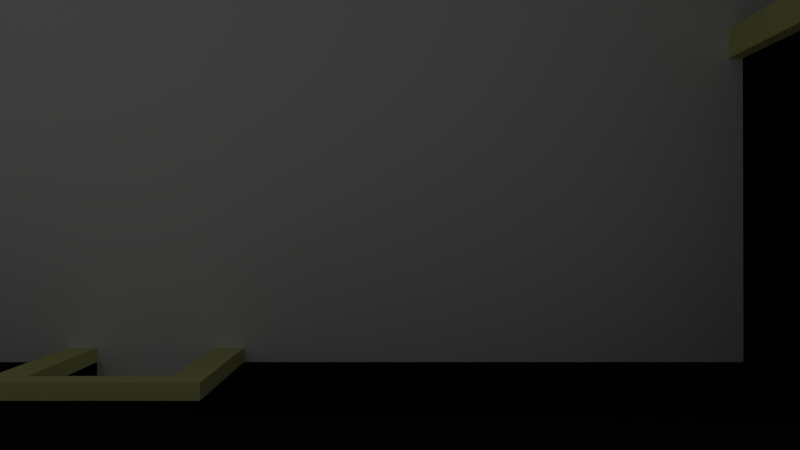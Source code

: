 # Source: room.blend  (saved by Blender 2.76.0; exported with 4.5.12 LTS)
import bpy
from mathutils import Matrix  # noqa: F401  (used for matrix-valued properties, if any)

bpy.ops.wm.read_factory_settings(use_empty=True)
scene = bpy.context.scene
scene.name = 'Scene'

# ---- collections
col_collection_1 = bpy.data.collections.new('Collection 1'); scene.collection.children.link(col_collection_1)

# ---- materials (node trees are filled in below, after node groups)
mat_wall = bpy.data.materials.new('wall')
mat_wall.alpha_threshold = 0.0
mat_wall.use_transparent_shadow = False
mat_wall.diffuse_color = (0.01033, 0.01033, 0.01033, 1.0)
mat_wall.specular_color = (0.01033, 0.01033, 0.01033)
mat_wall.roughness = 0.5
mat_ground = bpy.data.materials.new('ground')
mat_ground.alpha_threshold = 0.0
mat_ground.use_transparent_shadow = False
mat_ground.diffuse_color = (0.9, 0.9, 0.9, 1.0)
mat_ground.roughness = 0.5
mat_wall_decored = bpy.data.materials.new('wall-decored')
mat_wall_decored.alpha_threshold = 0.0
mat_wall_decored.use_transparent_shadow = False
mat_wall_decored.diffuse_color = (0.01033, 0.01033, 0.01033, 1.0)
mat_wall_decored.specular_color = (0.01033, 0.01033, 0.01033)
mat_wall_decored.roughness = 0.5
mat_door = bpy.data.materials.new('door')
mat_door.alpha_threshold = 0.0
mat_door.use_transparent_shadow = False
mat_door.diffuse_color = (0.7861, 0.8, 0.3226, 1.0)
mat_door.roughness = 0.5

# ---- material node trees

# ---- world
world_world = bpy.data.worlds.new('World'); scene.world = world_world
world_world.color = (0.05088, 0.05088, 0.05088)
world_world.use_sun_shadow = False
world_world.sun_shadow_jitter_overblur = 0.0
world_world.cycles.sampling_method = 'MANUAL'
world_world.cycles.sample_map_resolution = 256

# ---- cameras
cam_camera = bpy.data.cameras.new('Camera')
cam_camera.clip_end = 100.0
cam_camera.lens = 35.0
cam_camera.sensor_width = 32.0
cam_camera.sensor_height = 18.0
cam_camera.ortho_scale = 7.314
cam_camera.dof.focus_distance = 0.0
cam_camera.dof.aperture_fstop = 128.0

# ---- lights
light_point = bpy.data.lights.new('Point', 'POINT')
light_point.transmission_factor = 0.0
light_point.energy = 100.0
light_point.shadow_buffer_clip_start = 0.5
light_point.shadow_soft_size = 0.1
light_point.shadow_maximum_resolution = 0.006
light_point.use_absolute_resolution = True
light_point.cycles.use_multiple_importance_sampling = False

# ---- meshes
me_plane = bpy.data.meshes.new('Plane')
me_plane.from_pydata([(-18.0, -12.0, 8.0), (18.0, -12.0, 8.0), (-18.0, 12.0, 0.0), (18.0, 12.0, 0.0), (18.0, -12.0, 0.0), (18.0, 12.0, 8.0), (-18.0, -12.0, 0.0), (-18.0, 12.0, 8.0), (-1.8, 12.0, 5.0), (-1.8, 12.0, 0.0), (1.8, 12.0, 0.0), (1.8, 12.0, 5.0), (-2.7, 12.0, 8.0), (2.7, 12.0, 8.0), (-2.7, 12.0, 0.0), (-2.7, 12.0, 5.0), (2.7, 12.0, 0.0), (2.7, 12.0, 5.0), (-2.7, 12.0, 5.9), (2.7, 12.0, 5.9), (-1.8, 11.56, 5.0), (-1.8, 11.56, 0.0), (1.8, 11.56, 0.0), (1.8, 11.56, 5.0), (-2.7, 11.56, 0.0), (-2.7, 11.56, 5.0), (2.7, 11.56, 0.0), (2.7, 11.56, 5.0), (-2.7, 11.56, 5.9), (2.7, 11.56, 5.9), (-1.8, -12.0, 5.0), (-1.8, -12.0, 0.0), (1.8, -12.0, 0.0), (1.8, -12.0, 5.0), (-2.7, -12.0, 8.0), (2.7, -12.0, 8.0), (-2.7, -12.0, 0.0), (-2.7, -12.0, 5.0), (2.7, -12.0, 0.0), (2.7, -12.0, 5.0), (-2.7, -12.0, 5.9), (2.7, -12.0, 5.9), (-1.8, -11.56, 5.0), (-1.8, -11.56, 0.0), (1.8, -11.56, 0.0), (1.8, -11.56, 5.0), (-2.7, -11.56, 0.0), (-2.7, -11.56, 5.0), (2.7, -11.56, 0.0), (2.7, -11.56, 5.0), (-2.7, -11.56, 5.9), (2.7, -11.56, 5.9), (-17.98, -1.8, 5.0), (-17.98, -1.8, 0.0), (-17.98, 1.8, 0.0), (-17.98, 1.8, 5.0), (-17.98, -2.7, 8.0), (-17.98, 2.7, 8.0), (-17.98, -2.7, 0.0), (-17.98, -2.7, 5.0), (-17.98, 2.7, 0.0), (-17.98, 2.7, 5.0), (-17.98, -2.7, 5.9), (-17.98, 2.7, 5.9), (-17.54, -1.8, 5.0), (-17.54, -1.8, 0.0), (-17.54, 1.8, 0.0), (-17.54, 1.8, 5.0), (-17.54, -2.7, 0.0), (-17.54, -2.7, 5.0), (-17.54, 2.7, 0.0), (-17.54, 2.7, 5.0), (-17.54, -2.7, 5.9), (-17.54, 2.7, 5.9), (17.98, -1.8, 5.0), (17.98, -1.8, 0.0), (17.98, 1.8, 0.0), (17.98, 1.8, 5.0), (17.98, -2.7, 8.0), (17.98, 2.7, 8.0), (17.98, -2.7, 0.0), (17.98, -2.7, 5.0), (17.98, 2.7, 0.0), (17.98, 2.7, 5.0), (17.98, -2.7, 5.9), (17.98, 2.7, 5.9), (17.54, -1.8, 5.0), (17.54, -1.8, 0.0), (17.54, 1.8, 0.0), (17.54, 1.8, 5.0), (17.54, -2.7, 0.0), (17.54, -2.7, 5.0), (17.54, 2.7, 0.0), (17.54, 2.7, 5.0), (17.54, -2.7, 5.9), (17.54, 2.7, 5.9), (21.01, -12.0, 8.0), (21.01, 12.0, 8.0), (20.99, -2.7, 8.0), (20.99, 2.7, 8.0), (-21.01, -12.0, 8.0), (-21.01, 12.0, 8.0), (-20.99, -2.7, 8.0), (-20.99, 2.7, 8.0), (-21.0, -1.8, 5.0), (-21.0, -1.8, 0.0), (-21.0, 1.8, 0.0), (-21.0, 1.8, 5.0), (21.0, -1.8, 5.0), (21.0, -1.8, 0.0), (21.0, 1.8, 0.0), (21.0, 1.8, 5.0), (18.0, 15.0, 8.0), (-18.0, 15.0, 8.0), (-2.7, 15.0, 8.0), (2.7, 15.0, 8.0), (21.01, 15.0, 8.0), (-21.01, 15.0, 8.0), (-18.0, -15.0, 8.0), (18.0, -15.0, 8.0), (-2.7, -15.0, 8.0), (2.7, -15.0, 8.0), (21.01, -15.0, 8.0), (-21.01, -15.0, 8.0), (-1.8, -15.0, 5.0), (-1.8, -15.0, 0.0), (1.8, -15.0, 0.0), (1.8, -15.0, 5.0), (-1.8, 12.0, 5.0), (-1.8, 12.0, 0.0), (1.8, 12.0, 0.0), (1.8, 12.0, 5.0), (-1.8, 15.0, 5.0), (-1.8, 15.0, 0.0), (1.8, 15.0, 0.0), (1.8, 15.0, 5.0)], [], [(41, 51, 50, 40), (33, 45, 44, 32), (37, 47, 46, 36), (19, 18, 28, 29), (15, 14, 24, 25), (11, 10, 22, 23), (16, 13, 19, 17), (13, 12, 18, 19), (27, 29, 28, 25, 20, 23), (21, 20, 25, 24), (23, 22, 26, 27), (9, 8, 20, 21), (18, 15, 25, 28), (8, 11, 23, 20), (35, 41, 40, 34), (49, 45, 42, 47, 50, 51), (43, 46, 47, 42), (45, 49, 48, 44), (31, 43, 42, 30), (40, 50, 47, 37), (38, 48, 49, 39), (39, 49, 51, 41), (30, 42, 45, 33), (63, 62, 72, 73), (59, 58, 68, 69), (55, 54, 66, 67), (57, 56, 62, 63), (71, 73, 72, 69, 64, 67), (65, 64, 69, 68), (67, 66, 70, 71), (53, 52, 64, 65), (62, 59, 69, 72), (60, 61, 71, 70), (61, 63, 73, 71), (52, 64, 67, 55), (61, 63, 57, 60), (17, 19, 29, 27), (27, 26, 16, 17), (10, 9, 14, 2, 60, 54, 53, 58, 6, 36, 31, 32, 38, 4, 75, 76, 82, 3, 16), (85, 95, 94, 84), (81, 91, 90, 80), (77, 89, 88, 76), (79, 85, 84, 78), (93, 89, 86, 91, 94, 95), (87, 90, 91, 86), (89, 93, 92, 88), (75, 87, 86, 74), (84, 94, 91, 81), (83, 82, 92, 93), (85, 83, 93, 95), (74, 86, 89, 77), (5, 79, 99, 97), (78, 1, 96, 98), (79, 78, 98, 99), (57, 7, 101, 103), (56, 57, 103, 102), (0, 56, 102, 100), (52, 104, 107, 55), (52, 53, 105, 104), (54, 55, 107, 106), (53, 54, 106, 105), (74, 77, 111, 108), (75, 74, 108, 109), (77, 76, 110, 111), (109, 110, 76, 75), (13, 5, 112, 115), (5, 97, 116, 112), (12, 13, 115, 114), (7, 12, 114, 113), (101, 7, 113, 117), (0, 100, 123, 118), (1, 35, 121, 119), (96, 1, 119, 122), (34, 0, 118, 120), (35, 34, 120, 121), (31, 30, 124, 125), (33, 32, 126, 127), (30, 33, 127, 124), (11, 8, 128, 131), (8, 9, 129, 128), (10, 11, 131, 130), (131, 128, 132, 135), (128, 129, 133, 132), (130, 131, 135, 134), (133, 9, 10, 134), (5, 3, 82, 79), (4, 1, 78, 80), (3, 5, 13, 16), (7, 2, 14, 12), (57, 60, 2, 7), (6, 58, 56, 0), (0, 34, 36, 6), (38, 35, 1, 4), (125, 126, 32, 31)])
me_plane.polygons.foreach_set('material_index', [3, 3, 3, 3, 3, 3, 0, 2, 3, 3, 3, 3, 3, 3, 2, 3, 3, 3, 3, 3, 3, 3, 3, 3, 3, 3, 2, 3, 3, 3, 3, 3, 3, 3, 3, 0, 3, 3, 1, 3, 3, 3, 2, 3, 3, 3, 3, 3, 3, 3, 3, 0, 0, 0, 0, 0, 0, 0, 0, 0, 1, 0, 0, 0, 1, 0, 0, 0, 0, 0, 0, 0, 0, 0, 0, 0, 0, 0, 3, 0, 0, 0, 0, 0, 1, 2, 2, 2, 2, 2, 2, 2, 2, 1])
_uv = me_plane.uv_layers.new(name='UVMap')
_uv.uv.foreach_set('vector', [0.1395, 0.1625, 0.1395, 0.1625, 0.1395, 0.1625, 0.1395, 0.1625, 0.1395, 0.1625, 0.1395, 0.1625, 0.1395, 0.1625, 0.1395, 0.1625, 0.1395, 0.1625, 0.1395, 0.1625, 0.1395, 0.1625, 0.1395, 0.1625, 0.1395, 0.1625, 0.1395, 0.1625, 0.1395, 0.1625, 0.1395, 0.1625, 0.1395, 0.1625, 0.1395, 0.1625, 0.1395, 0.1625, 0.1395, 0.1625, 0.1395, 0.1625, 0.1395, 0.1625, 0.1395, 0.1625, 0.1395, 0.1625, 0.1395, 0.1625, 0.1395, 0.1625, 0.1395, 0.1625, 0.1395, 0.1625, 0.5514, 0.9837, 0.4199, 0.9837, 0.4199, 0.9325, 0.5514, 0.9325, 0.1395, 0.1625, 0.1395, 0.1625, 0.1395, 0.1625, 0.1395, 0.1625, 0.1395, 0.1625, 0.1395, 0.1625, 0.1395, 0.1625, 0.1395, 0.1625, 0.1395, 0.1625, 0.1395, 0.1625, 0.1395, 0.1625, 0.1395, 0.1625, 0.1395, 0.1625, 0.1395, 0.1625, 0.1395, 0.1625, 0.1395, 0.1625, 0.1395, 0.1625, 0.1395, 0.1625, 0.1395, 0.1625, 0.1395, 0.1625, 0.1395, 0.1625, 0.1395, 0.1625, 0.1395, 0.1625, 0.1395, 0.1625, 0.1395, 0.1625, 0.1395, 0.1625, 0.4194, 0.983, 0.4194, 0.9317, 0.5512, 0.9317, 0.5512, 0.983, 0.1395, 0.1625, 0.1395, 0.1625, 0.1395, 0.1625, 0.1395, 0.1625, 0.1395, 0.1625, 0.1395, 0.1625, 0.1395, 0.1625, 0.1395, 0.1625, 0.1395, 0.1625, 0.1395, 0.1625, 0.1395, 0.1625, 0.1395, 0.1625, 0.1395, 0.1625, 0.1395, 0.1625, 0.1395, 0.1625, 0.1395, 0.1625, 0.1395, 0.1625, 0.1395, 0.1625, 0.1395, 0.1625, 0.1395, 0.1625, 0.1395, 0.1625, 0.1395, 0.1625, 0.1395, 0.1625, 0.1395, 0.1625, 0.1395, 0.1625, 0.1395, 0.1625, 0.1395, 0.1625, 0.1395, 0.1625, 0.1395, 0.1625, 0.1395, 0.1625, 0.1395, 0.1625, 0.1395, 0.1625, 0.1395, 0.1625, 0.1395, 0.1625, 0.1395, 0.1625, 0.1395, 0.1625, 0.1395, 0.1625, 0.1395, 0.1625, 0.1395, 0.1625, 0.1395, 0.1625, 0.1395, 0.1625, 0.1395, 0.1625, 0.4211, 0.7427, 0.4211, 0.7427, 0.4211, 0.7427, 0.4211, 0.7427, 0.4, 0.7612, 0.268, 0.7614, 0.268, 0.7101, 0.4, 0.7099, 0.4211, 0.7427, 0.4211, 0.7427, 0.4211, 0.7427, 0.4211, 0.7427, 0.4211, 0.7427, 0.4211, 0.7427, 0.1395, 0.1625, 0.1395, 0.1625, 0.1395, 0.1625, 0.1395, 0.1625, 0.1395, 0.1625, 0.1395, 0.1625, 0.1395, 0.1625, 0.1395, 0.1625, 0.1395, 0.1625, 0.1395, 0.1625, 0.1395, 0.1625, 0.1395, 0.1625, 0.1395, 0.1625, 0.1395, 0.1625, 0.1395, 0.1625, 0.1395, 0.1625, 0.1395, 0.1625, 0.1395, 0.1625, 0.1395, 0.1625, 0.1395, 0.1625, 0.1395, 0.1625, 0.1395, 0.1625, 0.1395, 0.1625, 0.1395, 0.1625, 0.4211, 0.7427, 0.4211, 0.7427, 0.4211, 0.7427, 0.4211, 0.7427, 0.1395, 0.1625, 0.1395, 0.1625, 0.1395, 0.1625, 0.1395, 0.1625, 0.1395, 0.1625, 0.1395, 0.1625, 0.1395, 0.1625, 0.1395, 0.1625, 0.1395, 0.1625, 0.1395, 0.1625, 0.1395, 0.1625, 0.1395, 0.1625, 0.5414, 0.8027, 0.4532, 0.8027, 0.4311, 0.8027, 0.05629, 0.8027, 0.05678, 0.5749, 0.05678, 0.5528, 0.05678, 0.4646, 0.05678, 0.4426, 0.05629, 0.2147, 0.4311, 0.2147, 0.4532, 0.2147, 0.5414, 0.2147, 0.5635, 0.2147, 0.9383, 0.2147, 0.9378, 0.4646, 0.9378, 0.5528, 0.9378, 0.5749, 0.9383, 0.8027, 0.5635, 0.8027, 0.4211, 0.7427, 0.4211, 0.7427, 0.4211, 0.7427, 0.4211, 0.7427, 0.1395, 0.1625, 0.1395, 0.1625, 0.1395, 0.1625, 0.1395, 0.1625, 0.1395, 0.1625, 0.1395, 0.1625, 0.1395, 0.1625, 0.1395, 0.1625, 0.2667, 0.7614, 0.2667, 0.7093, 0.4001, 0.7093, 0.4001, 0.7614, 0.4211, 0.7427, 0.4211, 0.7427, 0.4211, 0.7427, 0.4211, 0.7427, 0.4211, 0.7427, 0.4211, 0.7427, 0.1395, 0.1625, 0.1395, 0.1625, 0.1395, 0.1625, 0.1395, 0.1625, 0.1395, 0.1625, 0.1395, 0.1625, 0.1395, 0.1625, 0.1395, 0.1625, 0.1395, 0.1625, 0.1395, 0.1625, 0.1395, 0.1625, 0.1395, 0.1625, 0.1395, 0.1625, 0.1395, 0.1625, 0.1395, 0.1625, 0.1395, 0.1625, 0.1395, 0.1625, 0.1395, 0.1625, 0.1395, 0.1625, 0.1395, 0.1625, 0.1395, 0.1625, 0.1395, 0.1625, 0.1395, 0.1625, 0.1395, 0.1625, 0.4211, 0.7427, 0.4211, 0.7427, 0.4211, 0.7427, 0.4211, 0.7427, 0.1395, 0.1625, 0.1395, 0.1625, 0.1395, 0.1625, 0.1395, 0.1625, 0.1395, 0.1625, 0.1395, 0.1625, 0.1395, 0.1625, 0.1395, 0.1625, 0.1395, 0.1625, 0.1395, 0.1625, 0.1395, 0.1625, 0.1395, 0.1625, 0.1395, 0.1625, 0.1395, 0.1625, 0.1395, 0.1625, 0.1395, 0.1625, 0.1395, 0.1625, 0.1395, 0.1625, 0.1395, 0.1625, 0.1395, 0.1625, 0.1395, 0.1625, 0.1395, 0.1625, 0.1395, 0.1625, 0.1395, 0.1625, 0.1395, 0.1625, 0.1395, 0.1625, 0.1395, 0.1625, 0.1395, 0.1625, 0.1395, 0.1625, 0.1395, 0.1625, 0.1395, 0.1625, 0.1395, 0.1625, 0.4211, 0.7427, 0.4211, 0.7427, 0.4211, 0.7427, 0.4211, 0.7427, 0.5061, 0.2582, 0.5061, 0.4894, 0.3122, 0.4894, 0.3122, 0.2582, 0.4211, 0.7427, 0.4211, 0.7427, 0.4211, 0.7427, 0.4211, 0.7427, 0.1395, 0.1625, 0.1395, 0.1625, 0.1395, 0.1625, 0.1395, 0.1625, 0.4211, 0.7427, 0.4211, 0.7427, 0.4211, 0.7427, 0.4211, 0.7427, 0.4406, 0.2582, 0.4406, 0.4894, 0.2466, 0.4894, 0.2466, 0.2582, 0.1395, 0.1625, 0.1395, 0.1625, 0.1395, 0.1625, 0.1395, 0.1625, 0.1395, 0.1625, 0.1395, 0.1625, 0.1395, 0.1625, 0.1395, 0.1625, 0.1395, 0.1625, 0.1395, 0.1625, 0.1395, 0.1625, 0.1395, 0.1625, 0.1395, 0.1625, 0.1395, 0.1625, 0.1395, 0.1625, 0.1395, 0.1625, 0.1395, 0.1625, 0.1395, 0.1625, 0.1395, 0.1625, 0.1395, 0.1625, 0.1395, 0.1625, 0.1395, 0.1625, 0.1395, 0.1625, 0.1395, 0.1625, 0.1395, 0.1625, 0.1395, 0.1625, 0.1395, 0.1625, 0.1395, 0.1625, 0.1395, 0.1625, 0.1395, 0.1625, 0.1395, 0.1625, 0.1395, 0.1625, 0.1395, 0.1625, 0.1395, 0.1625, 0.1395, 0.1625, 0.1395, 0.1625, 0.1395, 0.1625, 0.1395, 0.1625, 0.1395, 0.1625, 0.1395, 0.1625, 0.1395, 0.1625, 0.1395, 0.1625, 0.1395, 0.1625, 0.1395, 0.1625, 0.1395, 0.1625, 0.1395, 0.1625, 0.1395, 0.1625, 0.1395, 0.1625, 0.2744, 0.1727, 0.2744, 0.1727, 0.2744, 0.1727, 0.2744, 0.1727, 0.1395, 0.1625, 0.1395, 0.1625, 0.1395, 0.1625, 0.1395, 0.1625, 0.1395, 0.1625, 0.1395, 0.1625, 0.1395, 0.1625, 0.1395, 0.1625, 0.1395, 0.1625, 0.1395, 0.1625, 0.1395, 0.1625, 0.1395, 0.1625, 0.1395, 0.1625, 0.1395, 0.1625, 0.1395, 0.1625, 0.1395, 0.1625, 0.1395, 0.1625, 0.1395, 0.1625, 0.1395, 0.1625, 0.1395, 0.1625, 0.1395, 0.1625, 0.1395, 0.1625, 0.1395, 0.1625, 0.1395, 0.1625, 0.5177, 0.1811, 0.5177, -0.01154, 0.7489, -0.01154, 0.7489, 0.1811, 0.03251, 0.7616, 0.03251, 0.5581, 0.2682, 0.5581, 0.2682, 0.7616, 0.6339, 0.5568, 0.6339, 0.7615, 0.3988, 0.7615, 0.3988, 0.5568, 0.9408, 0.7814, 0.9408, 0.9853, 0.5518, 0.9853, 0.5518, 0.7814, 0.03134, 0.985, 0.03134, 0.7814, 0.4211, 0.7814, 0.4211, 0.985, 0.3999, 0.7623, 0.3999, 0.5587, 0.6342, 0.5587, 0.6342, 0.7623, 0.03261, 0.5581, 0.268, 0.5581, 0.268, 0.7614, 0.03261, 0.7614, 0.9403, 0.9832, 0.5519, 0.9832, 0.5519, 0.7801, 0.9403, 0.7801, 0.4204, 0.7811, 0.4204, 0.985, 0.03134, 0.985, 0.03134, 0.7811, 0.5177, 0.1811, 0.7489, 0.1811, 0.7489, 0.3738, 0.5177, 0.3738])
me_plane.materials.append(mat_wall)
me_plane.materials.append(mat_ground)
me_plane.materials.append(mat_wall_decored)
me_plane.materials.append(mat_door)
me_plane.use_remesh_preserve_volume = False
me_plane.use_remesh_preserve_attributes = False
me_plane.use_mirror_vertex_groups = False
me_plane.update()

# ---- objects
ob_point = bpy.data.objects.new('Point', light_point)
ob_room = bpy.data.objects.new('room', me_plane)
ob_camera = bpy.data.objects.new('Camera', cam_camera)

# ---- transforms, parenting, visibility, modifiers, constraints
ob_point.location = (-5.384, 0.7574, 14.24)
ob_point.lineart.crease_threshold = 0.0
ob_room.location = (0.0, 0.0, 0.0)
ob_room.lineart.crease_threshold = 0.0
ob_camera.location = (7.481, -7.8, 26.8)
ob_camera.lock_rotations_4d = False
ob_camera.empty_display_type = 'ARROWS'
ob_camera.color = (0.0, 0.0, 0.0, 0.0)
ob_camera.hide_viewport = True
ob_camera.hide_render = True
ob_camera.display_type = 'WIRE'
ob_camera.lineart.crease_threshold = 0.0

# ---- collection membership
col_collection_1.objects.link(ob_point)
col_collection_1.objects.link(ob_room)
col_collection_1.objects.link(ob_camera)

# ---- scene / render settings (as saved in the file)
scene.camera = ob_camera
scene.frame_start = 1; scene.frame_end = 250; scene.frame_set(1)
scene.render.engine = 'BLENDER_EEVEE_NEXT'
scene.render.resolution_percentage = 50
scene.render.dither_intensity = 0.0
scene.cycles.use_denoising = False
scene.cycles.samples = 10
scene.cycles.sampling_pattern = 'TABULATED_SOBOL'
scene.cycles.light_sampling_threshold = 0.0
scene.cycles.use_adaptive_sampling = False
scene.cycles.use_light_tree = False
scene.cycles.blur_glossy = 0.0
scene.cycles.pixel_filter_type = 'GAUSSIAN'
scene.cycles.sample_clamp_indirect = 0.0
scene.view_settings.view_transform = 'Standard'
bpy.context.view_layer.update()

